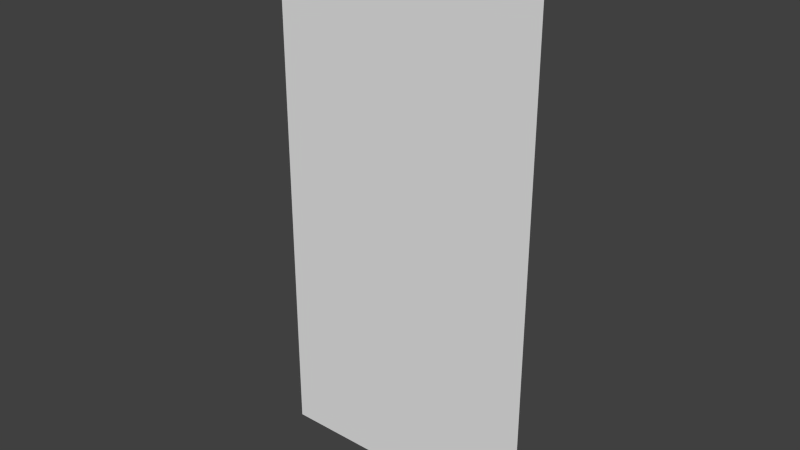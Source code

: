 # Source: DoubleLengthPlane.blend  (saved by Blender 2.68.0; exported with 4.5.12 LTS)
import bpy
from mathutils import Matrix  # noqa: F401  (used for matrix-valued properties, if any)

bpy.ops.wm.read_factory_settings(use_empty=True)
scene = bpy.context.scene
scene.name = 'Scene'

# ---- collections
col_collection_1 = bpy.data.collections.new('Collection 1'); scene.collection.children.link(col_collection_1)

# ---- materials (node trees are filled in below, after node groups)
mat_material = bpy.data.materials.new('Material')
mat_material.alpha_threshold = 0.0
mat_material.use_transparent_shadow = False
mat_material.roughness = 0.5
mat_material.line_color = (0.0, 0.0, 0.0, 1.0)

# ---- material node trees

# ---- world
world_world = bpy.data.worlds.new('World'); scene.world = world_world
world_world.color = (0.05088, 0.05088, 0.05088)
world_world.use_sun_shadow = False
world_world.sun_shadow_jitter_overblur = 0.0
world_world.cycles.sampling_method = 'MANUAL'
world_world.cycles.sample_map_resolution = 256

# ---- meshes
me_cube = bpy.data.meshes.new('Cube')
me_cube.from_pydata([(1.0, 1.0, -2.0), (-1.0, 1.0, -2.0), (1.0, 1.0, 2.0), (-1.0, 1.0, 2.0)], [], [(2, 0, 1, 3)])
_uv = me_cube.uv_layers.new(name='UVMap')
_uv.uv.foreach_set('vector', [7.07e-05, 0.9999, 7.095e-05, 7.073e-05, 0.5, 7.07e-05, 0.5, 0.9999])
me_cube.materials.append(mat_material)
me_cube.use_remesh_preserve_volume = False
me_cube.use_remesh_preserve_attributes = False
me_cube.use_mirror_vertex_groups = False
me_cube.update()

# ---- objects
ob_cube = bpy.data.objects.new('Cube', me_cube)

# ---- transforms, parenting, visibility, modifiers, constraints
ob_cube.location = (0.0, 0.0, 0.0)
ob_cube.lock_rotations_4d = False
ob_cube.empty_display_type = 'ARROWS'
ob_cube.lineart.crease_threshold = 0.0

# ---- collection membership
col_collection_1.objects.link(ob_cube)

# ---- scene / render settings (as saved in the file)
scene.frame_start = 1; scene.frame_end = 250; scene.frame_set(1)
scene.render.engine = 'BLENDER_EEVEE_NEXT'
scene.render.image_settings.color_mode = 'RGB'
scene.render.image_settings.compression = 90
scene.render.resolution_percentage = 50
scene.render.dither_intensity = 0.0
scene.cycles.use_denoising = False
scene.cycles.samples = 10
scene.cycles.sampling_pattern = 'TABULATED_SOBOL'
scene.cycles.light_sampling_threshold = 0.0
scene.cycles.use_adaptive_sampling = False
scene.cycles.use_light_tree = False
scene.cycles.blur_glossy = 0.0
scene.cycles.volume_bounces = 1
scene.cycles.pixel_filter_type = 'GAUSSIAN'
scene.cycles.sample_clamp_indirect = 0.0
scene.view_settings.view_transform = 'Standard'
bpy.context.view_layer.update()

# ---- added for rendering (the .blend has no active camera and no usable light): camera, sun
cam_auto = bpy.data.cameras.new('AutoCamera')
cam_auto.lens = 50.0
cam_auto.sensor_width = 36.0
cam_auto.clip_end = 1000.0
ob_auto_camera = bpy.data.objects.new('AutoCamera', cam_auto)
scene.collection.objects.link(ob_auto_camera)
ob_auto_camera.location = (4.13773, -3.96528, 3.31018)
ob_auto_camera.rotation_euler = (1.09748, -7.21219e-08, 0.694738)
scene.camera = ob_auto_camera
light_auto_sun = bpy.data.lights.new('AutoSun', 'SUN')
light_auto_sun.energy = 3.0
light_auto_sun.angle = 0.0523599
ob_auto_sun = bpy.data.objects.new('AutoSun', light_auto_sun)
scene.collection.objects.link(ob_auto_sun)
ob_auto_sun.rotation_euler = (0.872665, 0.174533, 0.523599)
bpy.context.view_layer.update()
